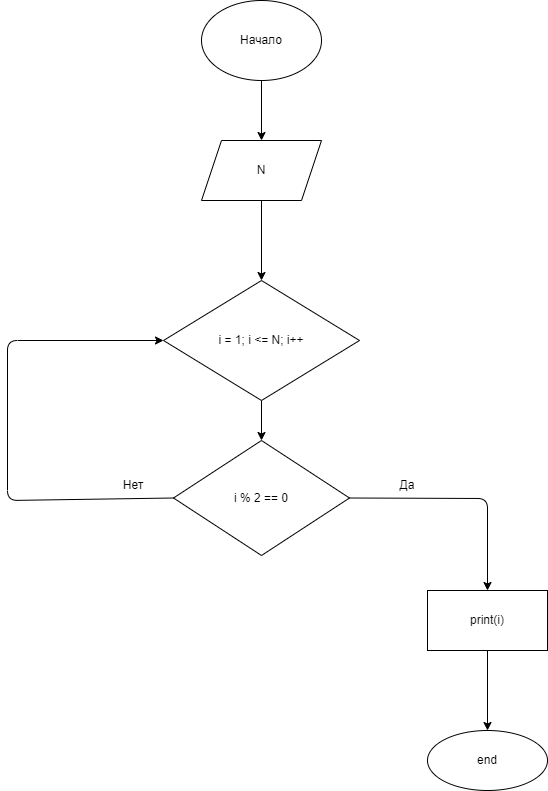

The diagram above was exported from draw.io. Its source (the exported page's mxGraphModel, read from the mxfile embedded in the PNG):
<mxGraphModel dx="820" dy="165" grid="1" gridSize="10" guides="1" tooltips="1" connect="1" arrows="1" fold="1" page="1" pageScale="1" pageWidth="827" pageHeight="1169" math="0" shadow="0">
  <root>
    <mxCell id="0" />
    <mxCell id="1" parent="0" />
    <mxCell id="2" value="" style="edgeStyle=none;html=1;" edge="1" parent="1" source="3" target="5">
      <mxGeometry relative="1" as="geometry" />
    </mxCell>
    <mxCell id="3" value="Начало" style="ellipse;whiteSpace=wrap;html=1;" vertex="1" parent="1">
      <mxGeometry x="354" y="40" width="120" height="80" as="geometry" />
    </mxCell>
    <mxCell id="4" value="" style="edgeStyle=none;html=1;" edge="1" parent="1" source="5" target="7">
      <mxGeometry relative="1" as="geometry" />
    </mxCell>
    <mxCell id="5" value="N" style="shape=parallelogram;perimeter=parallelogramPerimeter;whiteSpace=wrap;html=1;fixedSize=1;" vertex="1" parent="1">
      <mxGeometry x="354" y="180" width="120" height="60" as="geometry" />
    </mxCell>
    <mxCell id="6" value="" style="edgeStyle=none;html=1;" edge="1" parent="1" source="7" target="9">
      <mxGeometry relative="1" as="geometry" />
    </mxCell>
    <mxCell id="7" value="i = 1; i &amp;lt;= N; i++" style="rhombus;whiteSpace=wrap;html=1;" vertex="1" parent="1">
      <mxGeometry x="316" y="320" width="196" height="120" as="geometry" />
    </mxCell>
    <mxCell id="8" value="" style="edgeStyle=none;html=1;exitX=1;exitY=0.5;exitDx=0;exitDy=0;" edge="1" parent="1" source="9" target="11">
      <mxGeometry relative="1" as="geometry">
        <Array as="points">
          <mxPoint x="640" y="538" />
        </Array>
      </mxGeometry>
    </mxCell>
    <mxCell id="9" value="i % 2 == 0" style="rhombus;whiteSpace=wrap;html=1;" vertex="1" parent="1">
      <mxGeometry x="326" y="480" width="176" height="115" as="geometry" />
    </mxCell>
    <mxCell id="10" value="" style="edgeStyle=none;html=1;" edge="1" parent="1" source="11" target="15">
      <mxGeometry relative="1" as="geometry" />
    </mxCell>
    <mxCell id="11" value="print(i)" style="whiteSpace=wrap;html=1;" vertex="1" parent="1">
      <mxGeometry x="580" y="630" width="120" height="60" as="geometry" />
    </mxCell>
    <mxCell id="12" value="Да" style="text;html=1;strokeColor=none;fillColor=none;align=center;verticalAlign=middle;whiteSpace=wrap;rounded=0;" vertex="1" parent="1">
      <mxGeometry x="530" y="510" width="60" height="30" as="geometry" />
    </mxCell>
    <mxCell id="13" value="" style="endArrow=classic;html=1;exitX=0;exitY=0.5;exitDx=0;exitDy=0;entryX=0;entryY=0.5;entryDx=0;entryDy=0;" edge="1" parent="1" source="9" target="7">
      <mxGeometry width="50" height="50" relative="1" as="geometry">
        <mxPoint x="380" y="580" as="sourcePoint" />
        <mxPoint x="430" y="530" as="targetPoint" />
        <Array as="points">
          <mxPoint x="160" y="540" />
          <mxPoint x="160" y="380" />
        </Array>
      </mxGeometry>
    </mxCell>
    <mxCell id="14" value="Нет" style="text;html=1;strokeColor=none;fillColor=none;align=center;verticalAlign=middle;whiteSpace=wrap;rounded=0;" vertex="1" parent="1">
      <mxGeometry x="256" y="510" width="60" height="30" as="geometry" />
    </mxCell>
    <mxCell id="15" value="end" style="ellipse;whiteSpace=wrap;html=1;" vertex="1" parent="1">
      <mxGeometry x="580" y="770" width="120" height="60" as="geometry" />
    </mxCell>
  </root>
</mxGraphModel>